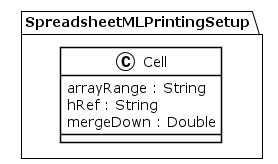

The diagram above was rendered by PlantUML. Its source (embedded in the PNG):
@startuml
!theme plain
package SpreadsheetMLPrintingSetup {
class Cell {
	 arrayRange : String
	 hRef : String
	 mergeDown : Double
}
}
@enduml